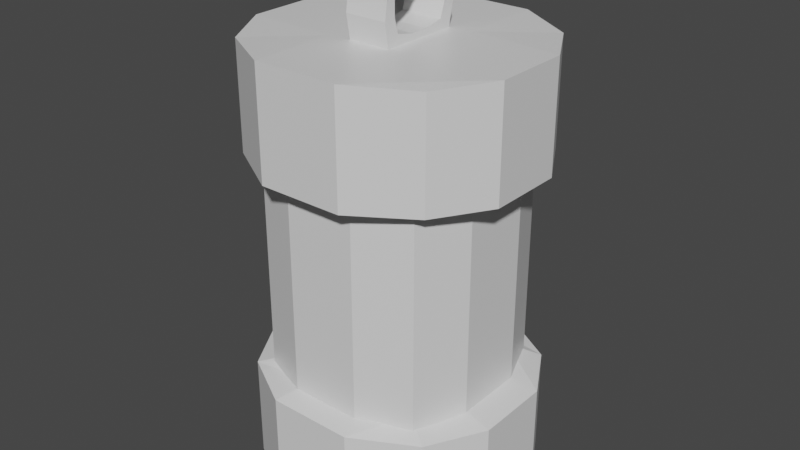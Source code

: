 # Source: Lantern.blend  (saved by Blender 2.80.75; exported with 4.5.12 LTS)
import bpy
from mathutils import Matrix  # noqa: F401  (used for matrix-valued properties, if any)

bpy.ops.wm.read_factory_settings(use_empty=True)
scene = bpy.context.scene
scene.name = 'Scene'

# ---- collections
col_collection = bpy.data.collections.new('Collection'); scene.collection.children.link(col_collection)

# ---- materials (node trees are filled in below, after node groups)
mat_material = bpy.data.materials.new('Material')
mat_material.alpha_threshold = 0.0
mat_material.use_transparent_shadow = False
mat_material.line_color = (0.0, 0.0, 0.0, 1.0)

# ---- material node trees
mat_material.use_nodes = True; mat_material.node_tree.nodes.clear()
_N = mat_material.node_tree.nodes; _L = mat_material.node_tree.links
n0 = _N.new('ShaderNodeOutputMaterial'); n0.name = 'Material Output'; n0.location = (300, 300)
n1 = _N.new('ShaderNodeBsdfPrincipled'); n1.name = 'Principled BSDF'; n1.location = (10, 300)
n1.distribution = 'GGX'
n1.subsurface_method = 'BURLEY'
n1.inputs[2].default_value = 0.4
n1.inputs[3].default_value = 1.45
n1.inputs[27].default_value = (0.0, 0.0, 0.0, 1.0)
n1.inputs[28].default_value = 1.0
_L.new(n1.outputs[0], n0.inputs[0])
n0.is_active_output = True

# ---- world
world_world = bpy.data.worlds.new('World'); scene.world = world_world
world_world.use_nodes = True; world_world.node_tree.nodes.clear()
_N = world_world.node_tree.nodes; _L = world_world.node_tree.links
n0 = _N.new('ShaderNodeOutputWorld'); n0.name = 'World Output'; n0.location = (300, 300)
n1 = _N.new('ShaderNodeBackground'); n1.name = 'Background'; n1.location = (10, 300)
n1.inputs[0].default_value = (0.05088, 0.05088, 0.05088, 1.0)
_L.new(n1.outputs[0], n0.inputs[0])
n0.is_active_output = True
world_world.color = (0.05088, 0.05088, 0.05088)
world_world.use_sun_shadow = False
world_world.sun_shadow_jitter_overblur = 0.0

# ---- meshes
me_cube = bpy.data.meshes.new('Cube')
me_cube.from_pydata([(0.8019, 0.729, 1.687), (0.8019, 0.729, -1.687), (0.8019, -0.729, 1.687), (0.8019, -0.729, -1.687), (-0.8019, 0.729, 1.687), (-0.8019, 0.729, -1.687), (-0.8019, -0.729, 1.687), (-0.8019, -0.729, -1.687), (-0.8019, -0.729, 0.8626), (0.8019, 0.729, 0.8626), (0.8019, -0.729, 0.8626), (-0.8019, 0.729, 0.8626), (0.8019, 0.729, -0.8626), (0.8019, -0.729, -0.8626), (-0.8019, 0.729, -0.8626), (-0.8019, -0.729, -0.8626), (0.5822, 0.5832, 0.7798), (-0.5842, -0.5832, -0.7798), (0.5822, -0.5832, 0.7798), (-0.5842, 0.5832, 0.7798), (-0.5842, -0.5832, 0.7798), (0.5822, 0.5832, -0.7798), (0.5822, -0.5832, -0.7798), (-0.5842, 0.5832, -0.7798), (0.3333, 1.0, -1.7), (-0.3333, 1.0, -1.7), (0.3333, -1.0, 1.7), (-0.3333, -1.0, 1.7), (-0.3333, -1.0, -1.7), (0.3333, -1.0, -1.7), (-0.3333, 1.0, 1.7), (0.3333, 1.0, 1.7), (-0.3333, 1.0, 0.85), (0.3333, 1.0, 0.85), (0.3333, -1.0, 0.85), (-0.3333, -1.0, 0.85), (0.3333, -1.0, -0.85), (-0.3333, -1.0, -0.85), (-0.3333, 1.0, -0.85), (0.3333, 1.0, -0.85), (-0.241, 0.72, 0.7956), (0.239, 0.72, 0.7956), (0.239, -0.72, 0.7956), (-0.241, -0.72, 0.7956), (0.239, -0.72, -0.7956), (-0.241, -0.72, -0.7956), (-0.241, 0.72, -0.7956), (0.239, 0.72, -0.7956), (0.1633, -0.313, 1.7), (-0.1633, -0.313, 1.7), (-0.1633, 0.3142, 1.7), (0.1633, 0.3142, 1.7), (0.1633, -0.313, 2.101), (-0.1633, -0.313, 2.101), (-0.1633, 0.3142, 2.101), (0.1633, 0.3142, 2.101), (-0.1633, 0.2201, 1.779), (-0.1633, -0.219, 1.779), (-0.1633, 0.2461, 2.031), (-0.1633, -0.2497, 2.031), (0.1633, 0.2201, 1.779), (0.1633, -0.219, 1.779), (0.1633, 0.2461, 2.031), (0.1633, -0.2497, 2.031), (0.1633, 0.1051, 2.258), (0.1633, -0.104, 2.258), (-0.1633, 0.1051, 2.258), (-0.1633, -0.104, 2.258), (-0.1633, 0.07373, 2.169), (-0.1633, -0.07262, 2.169), (0.1633, 0.07373, 2.169), (0.1633, -0.07262, 2.169), (0.1633, -0.344, 1.884), (-0.1633, -0.344, 1.884), (-0.1633, -0.2499, 1.892), (0.1633, -0.2499, 1.892), (-0.1633, 0.352, 1.884), (0.1633, 0.352, 1.884), (-0.1633, 0.2579, 1.892), (0.1633, 0.2579, 1.892), (-1.052, 0.3, -1.696), (-1.052, -0.3, -1.696), (1.047, 0.3, 1.696), (1.047, -0.3, 1.696), (-1.052, -0.3, 1.696), (-1.052, 0.3, 1.696), (1.047, -0.3, -1.696), (1.047, 0.3, -1.696), (1.047, 0.3, 0.8542), (1.047, -0.3, 0.8542), (-1.052, -0.3, 0.8542), (-1.052, 0.3, 0.8542), (-1.052, -0.3, -0.8542), (-1.052, 0.3, -0.8542), (1.047, 0.3, -0.8542), (1.047, -0.3, -0.8542), (0.719, 0.24, 0.7956), (0.719, -0.24, 0.7956), (-0.7765, -0.24, 0.7956), (-0.7765, 0.24, 0.7956), (-0.7765, -0.24, -0.7956), (-0.7765, 0.24, -0.7956), (0.719, 0.24, -0.7956), (0.719, -0.24, -0.7956), (-0.3333, 0.3333, -1.7), (-0.3333, -0.3333, -1.7), (0.3333, 0.3333, -1.7), (0.3333, -0.3333, -1.7), (0.3333, 0.3333, 1.7), (0.3333, -0.3333, 1.7), (-0.3333, 0.3333, 1.7), (-0.3333, -0.3333, 1.7), (0.1633, 0.1051, 1.7), (0.1633, -0.104, 1.7), (-0.1633, 0.1051, 1.7), (-0.1633, -0.104, 1.7), (-0.1633, 0.07373, 1.749), (-0.1633, -0.07262, 1.749), (0.1633, 0.07373, 1.749), (0.1633, -0.07262, 1.749), (-0.1257, -0.36, -0.793), (-0.2973, -0.2916, -0.785), (-0.3934, 0.12, -0.793), (-0.2973, 0.2916, -0.785), (0.3543, -0.12, -0.793), (0.2859, -0.2916, -0.785), (0.1143, 0.36, -0.793), (0.2859, 0.2916, -0.785), (0.1143, -0.36, -0.793), (-0.1257, 0.36, -0.793), (-0.3934, -0.12, -0.793), (0.3543, 0.12, -0.793)], [], [(111, 84, 6, 27), (35, 27, 6, 8), (91, 85, 4, 11), (107, 86, 3, 29), (89, 83, 2, 10), (33, 31, 0, 9), (36, 13, 22, 44), (94, 12, 21, 102), (89, 10, 18, 97), (35, 8, 20, 43), (92, 15, 17, 100), (33, 9, 16, 41), (38, 14, 23, 46), (91, 11, 19, 99), (28, 37, 15, 7), (80, 93, 14, 5), (86, 95, 13, 3), (24, 39, 12, 1), (5, 14, 38, 25), (25, 38, 39, 24), (3, 13, 36, 29), (29, 36, 37, 28), (12, 39, 47, 21), (39, 38, 46, 47), (11, 32, 40, 19), (32, 33, 41, 40), (10, 34, 42, 18), (34, 35, 43, 42), (15, 37, 45, 17), (37, 36, 44, 45), (11, 4, 30, 32), (32, 30, 31, 33), (81, 105, 28, 7), (105, 107, 29, 28), (10, 2, 26, 34), (34, 26, 27, 35), (83, 109, 26, 2), (111, 27, 49, 115), (77, 76, 54, 55), (31, 30, 50, 51), (27, 26, 48, 49), (108, 31, 51, 112), (65, 67, 53, 52), (65, 52, 63, 71), (73, 72, 52, 53), (76, 50, 56, 78), (73, 53, 59, 74), (66, 54, 58, 68), (115, 49, 57, 117), (116, 118, 60, 56), (112, 51, 60, 118), (77, 55, 62, 79), (72, 48, 61, 75), (78, 79, 62, 58), (74, 59, 63, 75), (68, 58, 62, 70), (59, 69, 71, 63), (69, 68, 70, 71), (53, 67, 69, 59), (67, 66, 68, 69), (55, 64, 70, 62), (64, 65, 71, 70), (55, 54, 66, 64), (64, 66, 67, 65), (57, 74, 75, 61), (52, 72, 75, 63), (49, 73, 74, 57), (49, 48, 72, 73), (56, 60, 79, 78), (51, 77, 79, 60), (54, 76, 78, 58), (51, 50, 76, 77), (48, 113, 119, 61), (113, 112, 118, 119), (57, 61, 119, 117), (117, 119, 118, 116), (50, 114, 116, 56), (114, 115, 117, 116), (26, 109, 113, 48), (109, 108, 112, 113), (30, 110, 114, 50), (110, 111, 115, 114), (0, 31, 108, 82), (82, 108, 109, 83), (25, 24, 106, 104), (104, 106, 107, 105), (5, 25, 104, 80), (80, 104, 105, 81), (41, 16, 96, 97, 18, 42, 43, 20, 98, 99, 19, 40), (1, 12, 94, 87), (87, 94, 95, 86), (7, 15, 92, 81), (81, 92, 93, 80), (8, 90, 98, 20), (90, 91, 99, 98), (14, 93, 101, 23), (93, 92, 100, 101), (9, 88, 96, 16), (88, 89, 97, 96), (13, 95, 103, 22), (95, 94, 102, 103), (9, 0, 82, 88), (88, 82, 83, 89), (24, 1, 87, 106), (106, 87, 86, 107), (8, 6, 84, 90), (90, 84, 85, 91), (30, 4, 85, 110), (110, 85, 84, 111), (101, 100, 130, 122), (23, 101, 122, 123), (45, 44, 128, 120), (102, 21, 127, 131), (22, 103, 124, 125), (46, 23, 123, 129), (103, 102, 131, 124), (21, 47, 126, 127), (47, 46, 129, 126), (17, 45, 120, 121), (100, 17, 121, 130), (44, 22, 125, 128)])
_uv = me_cube.uv_layers.new(name='UVMap')
_uv.uv.foreach_set('vector', [0.5417, 0.1667, 0.625, 0.1667, 0.625, 0.25, 0.5417, 0.25, 0.5625, 0.4167, 0.625, 0.4167, 0.625, 0.5, 0.5625, 0.5, 0.5625, 0.6667, 0.625, 0.6667, 0.625, 0.75, 0.5625, 0.75, 0.5417, 0.9167, 0.625, 0.9167, 0.625, 1.0, 0.5417, 1.0, 0.3125, 0.6667, 0.375, 0.6667, 0.375, 0.75, 0.3125, 0.75, 0.8125, 0.6667, 0.875, 0.6667, 0.875, 0.75, 0.8125, 0.75, 0.4375, 0.3333, 0.4375, 0.25, 0.4375, 0.25, 0.4375, 0.3333, 0.1875, 0.5833, 0.1875, 0.5, 0.1875, 0.5, 0.1875, 0.5833, 0.3125, 0.6667, 0.3125, 0.75, 0.3125, 0.75, 0.3125, 0.6667, 0.5625, 0.4167, 0.5625, 0.5, 0.5625, 0.5, 0.5625, 0.4167, 0.4375, 0.5833, 0.4375, 0.5, 0.4375, 0.5, 0.4375, 0.5833, 0.8125, 0.6667, 0.8125, 0.75, 0.8125, 0.75, 0.8125, 0.6667, 0.6875, 0.5833, 0.6875, 0.5, 0.6875, 0.5, 0.6875, 0.5833, 0.5625, 0.6667, 0.5625, 0.75, 0.5625, 0.75, 0.5625, 0.6667, 0.375, 0.4167, 0.4375, 0.4167, 0.4375, 0.5, 0.375, 0.5, 0.375, 0.6667, 0.4375, 0.6667, 0.4375, 0.75, 0.375, 0.75, 0.125, 0.6667, 0.1875, 0.6667, 0.1875, 0.75, 0.125, 0.75, 0.625, 0.6667, 0.6875, 0.6667, 0.6875, 0.75, 0.625, 0.75, 0.625, 0.5, 0.6875, 0.5, 0.6875, 0.5833, 0.625, 0.5833, 0.625, 0.5833, 0.6875, 0.5833, 0.6875, 0.6667, 0.625, 0.6667, 0.375, 0.25, 0.4375, 0.25, 0.4375, 0.3333, 0.375, 0.3333, 0.375, 0.3333, 0.4375, 0.3333, 0.4375, 0.4167, 0.375, 0.4167, 0.6875, 0.75, 0.6875, 0.6667, 0.6875, 0.6667, 0.6875, 0.75, 0.6875, 0.6667, 0.6875, 0.5833, 0.6875, 0.5833, 0.6875, 0.6667, 0.8125, 0.5, 0.8125, 0.5833, 0.8125, 0.5833, 0.8125, 0.5, 0.8125, 0.5833, 0.8125, 0.6667, 0.8125, 0.6667, 0.8125, 0.5833, 0.5625, 0.25, 0.5625, 0.3333, 0.5625, 0.3333, 0.5625, 0.25, 0.5625, 0.3333, 0.5625, 0.4167, 0.5625, 0.4167, 0.5625, 0.3333, 0.4375, 0.5, 0.4375, 0.4167, 0.4375, 0.4167, 0.4375, 0.5, 0.4375, 0.4167, 0.4375, 0.3333, 0.4375, 0.3333, 0.4375, 0.4167, 0.8125, 0.5, 0.875, 0.5, 0.875, 0.5833, 0.8125, 0.5833, 0.8125, 0.5833, 0.875, 0.5833, 0.875, 0.6667, 0.8125, 0.6667, 0.375, 0.9167, 0.4583, 0.9167, 0.4583, 1.0, 0.375, 1.0, 0.4583, 0.9167, 0.5417, 0.9167, 0.5417, 1.0, 0.4583, 1.0, 0.5625, 0.25, 0.625, 0.25, 0.625, 0.3333, 0.5625, 0.3333, 0.5625, 0.3333, 0.625, 0.3333, 0.625, 0.4167, 0.5625, 0.4167, 0.375, 0.1667, 0.4583, 0.1667, 0.4583, 0.25, 0.375, 0.25, 0.5417, 0.1667, 0.5417, 0.25, 0.5417, 0.25, 0.5417, 0.1667, 0.875, 0.6667, 0.875, 0.5833, 0.875, 0.5833, 0.875, 0.6667, 0.875, 0.6667, 0.875, 0.5833, 0.875, 0.5833, 0.875, 0.6667, 0.625, 0.4167, 0.625, 0.3333, 0.625, 0.3333, 0.625, 0.4167, 0.4583, 0.08333, 0.4583, 0.0, 0.4583, 0.0, 0.4583, 0.08333, 0.4583, 0.1667, 0.5417, 0.1667, 0.5417, 0.25, 0.4583, 0.25, 0.4583, 0.1667, 0.4583, 0.25, 0.4583, 0.25, 0.4583, 0.1667, 0.625, 0.4167, 0.625, 0.3333, 0.625, 0.3333, 0.625, 0.4167, 0.875, 0.5833, 0.875, 0.5833, 0.875, 0.5833, 0.875, 0.5833, 0.625, 0.4167, 0.625, 0.4167, 0.625, 0.4167, 0.625, 0.4167, 0.5417, 0.08333, 0.5417, 0.0, 0.5417, 0.0, 0.5417, 0.08333, 0.5417, 0.1667, 0.5417, 0.25, 0.5417, 0.25, 0.5417, 0.1667, 0.5417, 0.08333, 0.4583, 0.08333, 0.4583, 0.0, 0.5417, 0.0, 0.4583, 0.08333, 0.4583, 0.0, 0.4583, 0.0, 0.4583, 0.08333, 0.875, 0.6667, 0.875, 0.6667, 0.875, 0.6667, 0.875, 0.6667, 0.625, 0.3333, 0.625, 0.3333, 0.625, 0.3333, 0.625, 0.3333, 0.7083, 0.2917, 0.6667, 0.3333, 0.875, 0.6667, 0.875, 0.5833, 0.5833, 0.3333, 0.625, 0.4167, 0.625, 0.3333, 0.5417, 0.2917, 0.7917, 0.5278, 0.875, 0.5833, 0.4583, 0.0, 0.5139, 0.1111, 0.625, 0.4167, 0.7083, 0.4722, 0.5694, 0.2222, 0.625, 0.3333, 0.7083, 0.4722, 0.7917, 0.5278, 0.5139, 0.1111, 0.5694, 0.2222, 0.5417, 0.25, 0.5417, 0.1667, 0.5417, 0.1667, 0.5417, 0.25, 0.5417, 0.1667, 0.5417, 0.08333, 0.5417, 0.08333, 0.5417, 0.1667, 0.4583, 0.0, 0.4583, 0.08333, 0.4583, 0.08333, 0.4583, 0.0, 0.4583, 0.08333, 0.4583, 0.1667, 0.4583, 0.1667, 0.4583, 0.08333, 0.4583, 0.0, 0.5417, 0.0, 0.5417, 0.08333, 0.4583, 0.08333, 0.4583, 0.08333, 0.5417, 0.08333, 0.5417, 0.1667, 0.4583, 0.1667, 0.5417, 0.25, 0.5833, 0.3333, 0.5417, 0.2917, 0.4583, 0.25, 0.625, 0.3333, 0.625, 0.3333, 0.625, 0.3333, 0.625, 0.3333, 0.625, 0.4167, 0.625, 0.4167, 0.625, 0.4167, 0.625, 0.4167, 0.625, 0.4167, 0.625, 0.3333, 0.625, 0.3333, 0.625, 0.4167, 0.5417, 0.0, 0.4583, 0.0, 0.6667, 0.3333, 0.7083, 0.2917, 0.875, 0.6667, 0.875, 0.6667, 0.875, 0.6667, 0.875, 0.6667, 0.875, 0.5833, 0.875, 0.5833, 0.875, 0.5833, 0.875, 0.5833, 0.875, 0.6667, 0.875, 0.5833, 0.875, 0.5833, 0.875, 0.6667, 0.4583, 0.25, 0.4583, 0.1667, 0.4583, 0.1667, 0.4583, 0.25, 0.4583, 0.1667, 0.4583, 0.08333, 0.4583, 0.08333, 0.4583, 0.1667, 0.5417, 0.25, 0.4583, 0.25, 0.4583, 0.1667, 0.5417, 0.1667, 0.5417, 0.1667, 0.4583, 0.1667, 0.4583, 0.08333, 0.5417, 0.08333, 0.5417, 0.0, 0.5417, 0.08333, 0.5417, 0.08333, 0.5417, 0.0, 0.5417, 0.08333, 0.5417, 0.1667, 0.5417, 0.1667, 0.5417, 0.08333, 0.4583, 0.25, 0.4583, 0.1667, 0.4583, 0.1667, 0.4583, 0.25, 0.4583, 0.1667, 0.4583, 0.08333, 0.4583, 0.08333, 0.4583, 0.1667, 0.5417, 0.0, 0.5417, 0.08333, 0.5417, 0.08333, 0.5417, 0.0, 0.5417, 0.08333, 0.5417, 0.1667, 0.5417, 0.1667, 0.5417, 0.08333, 0.375, 0.0, 0.4583, 0.0, 0.4583, 0.08333, 0.375, 0.08333, 0.375, 0.08333, 0.4583, 0.08333, 0.4583, 0.1667, 0.375, 0.1667, 0.4583, 0.75, 0.5417, 0.75, 0.5417, 0.8333, 0.4583, 0.8333, 0.4583, 0.8333, 0.5417, 0.8333, 0.5417, 0.9167, 0.4583, 0.9167, 0.375, 0.75, 0.4583, 0.75, 0.4583, 0.8333, 0.375, 0.8333, 0.375, 0.8333, 0.4583, 0.8333, 0.4583, 0.9167, 0.375, 0.9167, 0.8125, 0.6667, 0.3125, 0.5, 0.3125, 0.5833, 0.3125, 0.6667, 0.5625, 0.25, 0.5625, 0.3333, 0.5625, 0.4167, 0.5625, 0.5, 0.5625, 0.5833, 0.5625, 0.6667, 0.8125, 0.5, 0.8125, 0.5833, 0.125, 0.5, 0.1875, 0.5, 0.1875, 0.5833, 0.125, 0.5833, 0.125, 0.5833, 0.1875, 0.5833, 0.1875, 0.6667, 0.125, 0.6667, 0.375, 0.5, 0.4375, 0.5, 0.4375, 0.5833, 0.375, 0.5833, 0.375, 0.5833, 0.4375, 0.5833, 0.4375, 0.6667, 0.375, 0.6667, 0.5625, 0.5, 0.5625, 0.5833, 0.5625, 0.5833, 0.5625, 0.5, 0.5625, 0.5833, 0.5625, 0.6667, 0.5625, 0.6667, 0.5625, 0.5833, 0.4375, 0.75, 0.4375, 0.6667, 0.4375, 0.6667, 0.4375, 0.75, 0.4375, 0.6667, 0.4375, 0.5833, 0.4375, 0.5833, 0.4375, 0.6667, 0.3125, 0.5, 0.3125, 0.5833, 0.3125, 0.5833, 0.3125, 0.5, 0.3125, 0.5833, 0.3125, 0.6667, 0.3125, 0.6667, 0.3125, 0.5833, 0.1875, 0.75, 0.1875, 0.6667, 0.1875, 0.6667, 0.1875, 0.75, 0.1875, 0.6667, 0.1875, 0.5833, 0.1875, 0.5833, 0.1875, 0.6667, 0.3125, 0.5, 0.375, 0.5, 0.375, 0.5833, 0.3125, 0.5833, 0.3125, 0.5833, 0.375, 0.5833, 0.375, 0.6667, 0.3125, 0.6667, 0.5417, 0.75, 0.625, 0.75, 0.625, 0.8333, 0.5417, 0.8333, 0.5417, 0.8333, 0.625, 0.8333, 0.625, 0.9167, 0.5417, 0.9167, 0.5625, 0.5, 0.625, 0.5, 0.625, 0.5833, 0.5625, 0.5833, 0.5625, 0.5833, 0.625, 0.5833, 0.625, 0.6667, 0.5625, 0.6667, 0.5417, 0.0, 0.625, 0.0, 0.625, 0.08333, 0.5417, 0.08333, 0.5417, 0.08333, 0.625, 0.08333, 0.625, 0.1667, 0.5417, 0.1667, 0.4375, 0.6667, 0.4375, 0.5833, 0.4375, 0.5833, 0.4375, 0.6667, 0.4375, 0.75, 0.4375, 0.6667, 0.4375, 0.6667, 0.4375, 0.75, 0.4375, 0.4167, 0.4375, 0.3333, 0.4375, 0.3333, 0.4375, 0.4167, 0.1875, 0.5833, 0.1875, 0.5, 0.1875, 0.5, 0.1875, 0.5833, 0.1875, 0.75, 0.1875, 0.6667, 0.1875, 0.6667, 0.1875, 0.75, 0.6875, 0.5833, 0.6875, 0.5, 0.6875, 0.5, 0.6875, 0.5833, 0.1875, 0.6667, 0.1875, 0.5833, 0.1875, 0.5833, 0.1875, 0.6667, 0.6875, 0.75, 0.6875, 0.6667, 0.6875, 0.6667, 0.6875, 0.75, 0.6875, 0.6667, 0.6875, 0.5833, 0.6875, 0.5833, 0.6875, 0.6667, 0.4375, 0.5, 0.4375, 0.4167, 0.4375, 0.4167, 0.4375, 0.5, 0.4375, 0.5833, 0.4375, 0.5, 0.4375, 0.5, 0.4375, 0.5833, 0.4375, 0.3333, 0.4375, 0.25, 0.4375, 0.25, 0.4375, 0.3333])
me_cube.materials.append(mat_material)
me_cube.use_remesh_preserve_volume = False
me_cube.use_remesh_preserve_attributes = False
me_cube.use_mirror_vertex_groups = False
me_cube.update()
me_cube_001 = bpy.data.meshes.new('Cube.001')
me_cube_001.from_pydata([(0.674, 0.6736, 0.8105), (0.674, 0.6736, -6.537e-10), (-0.6732, -0.6736, -0.8105), (-0.6732, -0.6736, -6.537e-10), (0.674, -0.6736, 0.8105), (0.674, -0.6736, -6.537e-10), (-0.6732, 0.6736, 0.8105), (-0.6732, 0.6736, -6.537e-10), (-0.6732, -0.6736, 0.8105), (0.674, 0.6736, -0.8105), (0.674, -0.6736, -0.8105), (-0.6732, 0.6736, -0.8105), (-0.2768, 0.8316, 1.964e-09), (0.2776, 0.8316, 1.964e-09), (0.2776, -0.8316, 1.964e-09), (-0.2768, -0.8316, 1.964e-09), (-0.2768, 0.8316, 0.8269), (0.2776, 0.8316, 0.8269), (0.2776, -0.8316, 0.8269), (-0.2768, -0.8316, 0.8269), (0.2776, -0.8316, -0.8269), (-0.2768, -0.8316, -0.8269), (-0.2768, 0.8316, -0.8269), (0.2776, 0.8316, -0.8269), (0.832, 0.2772, 1.964e-09), (0.832, -0.2772, 1.964e-09), (-0.8953, -0.2772, 1.964e-09), (-0.8953, 0.2772, 1.964e-09), (0.832, 0.2772, 0.8269), (0.832, -0.2772, 0.8269), (-0.8953, -0.2772, 0.8269), (-0.8953, 0.2772, 0.8269), (-0.8953, -0.2772, -0.8269), (-0.8953, 0.2772, -0.8269), (0.832, 0.2772, -0.8269), (0.832, -0.2772, -0.8269)], [], [(23, 13, 1, 9), (35, 25, 5, 10), (33, 27, 7, 11), (21, 15, 3, 2), (13, 17, 0, 1), (25, 29, 4, 5), (27, 31, 6, 7), (15, 19, 8, 3), (5, 4, 18, 14), (14, 18, 19, 15), (7, 6, 16, 12), (12, 16, 17, 13), (10, 5, 14, 20), (20, 14, 15, 21), (11, 7, 12, 22), (22, 12, 13, 23), (3, 8, 30, 26), (26, 30, 31, 27), (1, 0, 28, 24), (24, 28, 29, 25), (2, 3, 26, 32), (32, 26, 27, 33), (9, 1, 24, 34), (34, 24, 25, 35)])
_uv = me_cube_001.uv_layers.new(name='UVMap')
_uv.uv.foreach_set('vector', [0.6875, 0.6667, 0.75, 0.6667, 0.75, 0.75, 0.6875, 0.75, 0.1875, 0.6667, 0.25, 0.6667, 0.25, 0.75, 0.1875, 0.75, 0.4375, 0.6667, 0.5, 0.6667, 0.5, 0.75, 0.4375, 0.75, 0.4375, 0.4167, 0.5, 0.4167, 0.5, 0.5, 0.4375, 0.5, 0.75, 0.6667, 0.8125, 0.6667, 0.8125, 0.75, 0.75, 0.75, 0.25, 0.6667, 0.3125, 0.6667, 0.3125, 0.75, 0.25, 0.75, 0.5, 0.6667, 0.5625, 0.6667, 0.5625, 0.75, 0.5, 0.75, 0.5, 0.4167, 0.5625, 0.4167, 0.5625, 0.5, 0.5, 0.5, 0.5, 0.25, 0.5625, 0.25, 0.5625, 0.3333, 0.5, 0.3333, 0.5, 0.3333, 0.5625, 0.3333, 0.5625, 0.4167, 0.5, 0.4167, 0.75, 0.5, 0.8125, 0.5, 0.8125, 0.5833, 0.75, 0.5833, 0.75, 0.5833, 0.8125, 0.5833, 0.8125, 0.6667, 0.75, 0.6667, 0.4375, 0.25, 0.5, 0.25, 0.5, 0.3333, 0.4375, 0.3333, 0.4375, 0.3333, 0.5, 0.3333, 0.5, 0.4167, 0.4375, 0.4167, 0.6875, 0.5, 0.75, 0.5, 0.75, 0.5833, 0.6875, 0.5833, 0.6875, 0.5833, 0.75, 0.5833, 0.75, 0.6667, 0.6875, 0.6667, 0.5, 0.5, 0.5625, 0.5, 0.5625, 0.5833, 0.5, 0.5833, 0.5, 0.5833, 0.5625, 0.5833, 0.5625, 0.6667, 0.5, 0.6667, 0.25, 0.5, 0.3125, 0.5, 0.3125, 0.5833, 0.25, 0.5833, 0.25, 0.5833, 0.3125, 0.5833, 0.3125, 0.6667, 0.25, 0.6667, 0.4375, 0.5, 0.5, 0.5, 0.5, 0.5833, 0.4375, 0.5833, 0.4375, 0.5833, 0.5, 0.5833, 0.5, 0.6667, 0.4375, 0.6667, 0.1875, 0.5, 0.25, 0.5, 0.25, 0.5833, 0.1875, 0.5833, 0.1875, 0.5833, 0.25, 0.5833, 0.25, 0.6667, 0.1875, 0.6667])
me_cube_001.materials.append(mat_material)
me_cube_001.use_remesh_preserve_volume = False
me_cube_001.use_remesh_preserve_attributes = False
me_cube_001.use_mirror_vertex_groups = False
me_cube_001.update()
me_cube_002 = bpy.data.meshes.new('Cube.002')
me_cube_002.from_pydata([(-0.1257, -0.36, -0.793), (-0.2973, -0.2916, -0.785), (-0.3934, 0.12, -0.793), (-0.2973, 0.2916, -0.785), (0.3543, -0.12, -0.793), (0.2859, -0.2916, -0.785), (0.1143, 0.36, -0.793), (0.2859, 0.2916, -0.785), (0.1143, -0.36, -0.793), (-0.1257, 0.36, -0.793), (-0.3934, -0.12, -0.793), (0.3543, 0.12, -0.793), (-0.1257, -0.36, -0.04296), (-0.2973, -0.2916, -0.03505), (-0.3934, 0.12, -0.04296), (-0.2973, 0.2916, -0.03505), (0.3543, -0.12, -0.04296), (0.2859, -0.2916, -0.03505), (0.1143, 0.36, -0.04296), (0.2859, 0.2916, -0.03505), (0.1143, -0.36, -0.04296), (-0.1257, 0.36, -0.04296), (-0.3934, -0.12, -0.04296), (0.3543, 0.12, -0.04296), (-0.03336, -0.072, -0.04085), (-0.06768, -0.05832, -0.03927), (-0.08691, 0.024, -0.04085), (-0.06768, 0.05832, -0.03927), (0.06264, -0.024, -0.04085), (0.04896, -0.05832, -0.03927), (0.01464, 0.072, -0.04085), (0.04896, 0.05832, -0.03927), (0.01464, -0.072, -0.04085), (-0.03336, 0.072, -0.04085), (-0.08691, -0.024, -0.04085), (0.06264, 0.024, -0.04085), (-0.02805, -0.05467, 0.2189), (-0.05448, -0.04408, 0.2183), (-0.06928, 0.01813, 0.2061), (-0.05448, 0.04437, 0.2027), (0.04587, -0.01827, 0.2125), (0.03534, -0.04408, 0.2183), (0.008911, 0.05453, 0.1997), (0.03534, 0.04437, 0.2027), (0.008911, -0.05467, 0.2189), (-0.02805, 0.05453, 0.1997), (-0.06928, -0.01827, 0.2125), (0.04587, 0.01813, 0.2061), (-0.02643, -0.0076, 0.291), (-0.05046, 0.002023, 0.2904), (-0.06392, 0.05858, 0.2793), (-0.05046, 0.08243, 0.2762), (0.04077, 0.02549, 0.2851), (0.03119, 0.002023, 0.2904), (0.007167, 0.09167, 0.2735), (0.03119, 0.08243, 0.2762), (0.007167, -0.0076, 0.291), (-0.02643, 0.09167, 0.2735), (-0.06392, 0.02549, 0.2851), (0.04077, 0.05858, 0.2793), (-0.3934, -0.12, -0.418), (-0.3934, 0.12, -0.418), (-0.2973, 0.2916, -0.41), (-0.1257, 0.36, -0.418), (0.1143, 0.36, -0.418), (0.2859, 0.2916, -0.41), (0.3543, 0.12, -0.418), (-0.1257, -0.36, -0.418), (-0.2973, -0.2916, -0.41), (0.2859, -0.2916, -0.41), (0.1143, -0.36, -0.418), (0.3543, -0.12, -0.418), (-0.3934, -0.12, -0.3438), (-0.2973, 0.2916, -0.2225), (0.1143, 0.36, -0.2305), (-0.1257, -0.36, -0.2898), (0.2859, -0.2916, -0.2654), (-0.3934, 0.12, -0.3438), (-0.1257, 0.36, -0.2305), (0.2859, 0.2916, -0.2575), (0.3543, 0.12, -0.2654), (-0.2973, -0.2916, -0.2225), (0.1143, -0.36, -0.2305), (0.3543, -0.12, -0.2305), (-0.1314, -0.378, -0.0451), (-0.3116, -0.3062, -0.03737), (-0.4126, 0.126, -0.0451), (-0.3116, 0.3062, -0.03737), (0.3726, -0.126, -0.0451), (0.3008, -0.3062, -0.03737), (0.1206, 0.378, -0.0451), (0.3008, 0.3062, -0.03737), (0.1206, -0.378, -0.0451), (-0.1314, 0.378, -0.0451), (-0.4126, -0.126, -0.0451), (0.3726, 0.126, -0.0451), (-0.4126, -0.126, -0.3415), (-0.3116, 0.3062, -0.2205), (0.1206, 0.378, -0.2282), (-0.1314, -0.378, -0.2875), (0.3008, -0.3062, -0.2633), (-0.4126, 0.126, -0.3415), (-0.1314, 0.378, -0.2282), (0.3008, 0.3062, -0.2554), (0.3726, 0.126, -0.2632), (-0.3116, -0.3062, -0.2205), (0.1206, -0.378, -0.2282), (0.3726, -0.126, -0.2282)], [], [(76, 83, 107, 100), (17, 16, 28, 29), (15, 21, 93, 87), (81, 75, 99, 105), (20, 12, 84, 92), (74, 78, 102, 98), (17, 20, 92, 89), (82, 76, 100, 106), (23, 16, 88, 95), (18, 19, 91, 90), (83, 80, 104, 107), (19, 23, 95, 91), (77, 72, 96, 101), (29, 28, 40, 41), (14, 22, 34, 26), (21, 15, 27, 33), (19, 18, 30, 31), (23, 19, 31, 35), (13, 12, 24, 25), (18, 21, 33, 30), (20, 17, 29, 32), (16, 23, 35, 28), (15, 14, 26, 27), (22, 13, 25, 34), (12, 20, 32, 24), (36, 44, 56, 48), (26, 34, 46, 38), (33, 27, 39, 45), (31, 30, 42, 43), (35, 31, 43, 47), (25, 24, 36, 37), (30, 33, 45, 42), (32, 29, 41, 44), (28, 35, 47, 40), (27, 26, 38, 39), (34, 25, 37, 46), (24, 32, 44, 36), (48, 56, 53, 52, 59, 55, 54, 57, 51, 50, 58, 49), (41, 40, 52, 53), (38, 46, 58, 50), (45, 39, 51, 57), (43, 42, 54, 55), (47, 43, 55, 59), (37, 36, 48, 49), (42, 45, 57, 54), (44, 41, 53, 56), (40, 47, 59, 52), (39, 38, 50, 51), (46, 37, 49, 58), (5, 4, 71, 69), (0, 8, 70, 67), (10, 1, 68, 60), (3, 2, 61, 62), (4, 11, 66, 71), (8, 5, 69, 70), (6, 9, 63, 64), (1, 0, 67, 68), (11, 7, 65, 66), (7, 6, 64, 65), (9, 3, 62, 63), (2, 10, 60, 61), (69, 71, 83, 76), (67, 70, 82, 75), (60, 68, 81, 72), (62, 61, 77, 73), (71, 66, 80, 83), (70, 69, 76, 82), (64, 63, 78, 74), (68, 67, 75, 81), (66, 65, 79, 80), (65, 64, 74, 79), (63, 62, 73, 78), (61, 60, 72, 77), (101, 96, 94, 86), (102, 97, 87, 93), (103, 98, 90, 91), (104, 103, 91, 95), (105, 99, 84, 85), (98, 102, 93, 90), (106, 100, 89, 92), (107, 104, 95, 88), (97, 101, 86, 87), (96, 105, 85, 94), (99, 106, 92, 84), (100, 107, 88, 89), (80, 79, 103, 104), (21, 18, 90, 93), (75, 82, 106, 99), (12, 13, 85, 84), (79, 74, 98, 103), (13, 22, 94, 85), (72, 81, 105, 96), (14, 15, 87, 86), (78, 73, 97, 102), (22, 14, 86, 94), (73, 77, 101, 97), (16, 17, 89, 88)])
_uv = me_cube_002.uv_layers.new(name='UVMap')
_uv.uv.foreach_set('vector', [0.1875, 0.75, 0.1875, 0.6667, 0.1875, 0.6667, 0.1875, 0.75, 0.1875, 0.75, 0.1875, 0.6667, 0.1875, 0.6667, 0.1875, 0.75, 0.6875, 0.5, 0.6875, 0.5833, 0.6875, 0.5833, 0.6875, 0.5, 0.4375, 0.5, 0.4375, 0.4167, 0.4375, 0.4167, 0.4375, 0.5, 0.4375, 0.3333, 0.4375, 0.4167, 0.4375, 0.4167, 0.4375, 0.3333, 0.6875, 0.6667, 0.6875, 0.5833, 0.6875, 0.5833, 0.6875, 0.6667, 0.4375, 0.25, 0.4375, 0.3333, 0.4375, 0.3333, 0.4375, 0.25, 0.4375, 0.3333, 0.4375, 0.25, 0.4375, 0.25, 0.4375, 0.3333, 0.1875, 0.5833, 0.1875, 0.6667, 0.1875, 0.6667, 0.1875, 0.5833, 0.6875, 0.6667, 0.6875, 0.75, 0.6875, 0.75, 0.6875, 0.6667, 0.1875, 0.6667, 0.1875, 0.5833, 0.1875, 0.5833, 0.1875, 0.6667, 0.1875, 0.5, 0.1875, 0.5833, 0.1875, 0.5833, 0.1875, 0.5, 0.4375, 0.6667, 0.4375, 0.5833, 0.4375, 0.5833, 0.4375, 0.6667, 0.1875, 0.75, 0.1875, 0.6667, 0.1875, 0.6667, 0.1875, 0.75, 0.4375, 0.6667, 0.4375, 0.5833, 0.4375, 0.5833, 0.4375, 0.6667, 0.6875, 0.5833, 0.6875, 0.5, 0.6875, 0.5, 0.6875, 0.5833, 0.6875, 0.75, 0.6875, 0.6667, 0.6875, 0.6667, 0.6875, 0.75, 0.1875, 0.5833, 0.1875, 0.5, 0.1875, 0.5, 0.1875, 0.5833, 0.4375, 0.5, 0.4375, 0.4167, 0.4375, 0.4167, 0.4375, 0.5, 0.6875, 0.6667, 0.6875, 0.5833, 0.6875, 0.5833, 0.6875, 0.6667, 0.4375, 0.3333, 0.4375, 0.25, 0.4375, 0.25, 0.4375, 0.3333, 0.1875, 0.6667, 0.1875, 0.5833, 0.1875, 0.5833, 0.1875, 0.6667, 0.4375, 0.75, 0.4375, 0.6667, 0.4375, 0.6667, 0.4375, 0.75, 0.4375, 0.5833, 0.4375, 0.5, 0.4375, 0.5, 0.4375, 0.5833, 0.4375, 0.4167, 0.4375, 0.3333, 0.4375, 0.3333, 0.4375, 0.4167, 0.4375, 0.4167, 0.4375, 0.3333, 0.4375, 0.3333, 0.4375, 0.4167, 0.4375, 0.6667, 0.4375, 0.5833, 0.4375, 0.5833, 0.4375, 0.6667, 0.6875, 0.5833, 0.6875, 0.5, 0.6875, 0.5, 0.6875, 0.5833, 0.6875, 0.75, 0.6875, 0.6667, 0.6875, 0.6667, 0.6875, 0.75, 0.1875, 0.5833, 0.1875, 0.5, 0.1875, 0.5, 0.1875, 0.5833, 0.4375, 0.5, 0.4375, 0.4167, 0.4375, 0.4167, 0.4375, 0.5, 0.6875, 0.6667, 0.6875, 0.5833, 0.6875, 0.5833, 0.6875, 0.6667, 0.4375, 0.3333, 0.4375, 0.25, 0.4375, 0.25, 0.4375, 0.3333, 0.1875, 0.6667, 0.1875, 0.5833, 0.1875, 0.5833, 0.1875, 0.6667, 0.4375, 0.75, 0.4375, 0.6667, 0.4375, 0.6667, 0.4375, 0.75, 0.4375, 0.5833, 0.4375, 0.5, 0.4375, 0.5, 0.4375, 0.5833, 0.4375, 0.4167, 0.4375, 0.3333, 0.4375, 0.3333, 0.4375, 0.4167, 0.4375, 0.4167, 0.4375, 0.3333, 0.4375, 0.25, 0.1875, 0.6667, 0.1875, 0.5833, 0.1875, 0.5, 0.6875, 0.6667, 0.6875, 0.5833, 0.6875, 0.5, 0.4375, 0.6667, 0.4375, 0.5833, 0.4375, 0.5, 0.1875, 0.75, 0.1875, 0.6667, 0.1875, 0.6667, 0.1875, 0.75, 0.4375, 0.6667, 0.4375, 0.5833, 0.4375, 0.5833, 0.4375, 0.6667, 0.6875, 0.5833, 0.6875, 0.5, 0.6875, 0.5, 0.6875, 0.5833, 0.6875, 0.75, 0.6875, 0.6667, 0.6875, 0.6667, 0.6875, 0.75, 0.1875, 0.5833, 0.1875, 0.5, 0.1875, 0.5, 0.1875, 0.5833, 0.4375, 0.5, 0.4375, 0.4167, 0.4375, 0.4167, 0.4375, 0.5, 0.6875, 0.6667, 0.6875, 0.5833, 0.6875, 0.5833, 0.6875, 0.6667, 0.4375, 0.3333, 0.4375, 0.25, 0.4375, 0.25, 0.4375, 0.3333, 0.1875, 0.6667, 0.1875, 0.5833, 0.1875, 0.5833, 0.1875, 0.6667, 0.4375, 0.75, 0.4375, 0.6667, 0.4375, 0.6667, 0.4375, 0.75, 0.4375, 0.5833, 0.4375, 0.5, 0.4375, 0.5, 0.4375, 0.5833, 0.1875, 0.75, 0.1875, 0.6667, 0.1875, 0.6667, 0.1875, 0.75, 0.4375, 0.4167, 0.4375, 0.3333, 0.4375, 0.3333, 0.4375, 0.4167, 0.4375, 0.5833, 0.4375, 0.5, 0.4375, 0.5, 0.4375, 0.5833, 0.4375, 0.75, 0.4375, 0.6667, 0.4375, 0.6667, 0.4375, 0.75, 0.1875, 0.6667, 0.1875, 0.5833, 0.1875, 0.5833, 0.1875, 0.6667, 0.4375, 0.3333, 0.4375, 0.25, 0.4375, 0.25, 0.4375, 0.3333, 0.6875, 0.6667, 0.6875, 0.5833, 0.6875, 0.5833, 0.6875, 0.6667, 0.4375, 0.5, 0.4375, 0.4167, 0.4375, 0.4167, 0.4375, 0.5, 0.1875, 0.5833, 0.1875, 0.5, 0.1875, 0.5, 0.1875, 0.5833, 0.6875, 0.75, 0.6875, 0.6667, 0.6875, 0.6667, 0.6875, 0.75, 0.6875, 0.5833, 0.6875, 0.5, 0.6875, 0.5, 0.6875, 0.5833, 0.4375, 0.6667, 0.4375, 0.5833, 0.4375, 0.5833, 0.4375, 0.6667, 0.1875, 0.75, 0.1875, 0.6667, 0.1875, 0.6667, 0.1875, 0.75, 0.4375, 0.4167, 0.4375, 0.3333, 0.4375, 0.3333, 0.4375, 0.4167, 0.4375, 0.5833, 0.4375, 0.5, 0.4375, 0.5, 0.4375, 0.5833, 0.4375, 0.75, 0.4375, 0.6667, 0.4375, 0.6667, 0.4375, 0.75, 0.1875, 0.6667, 0.1875, 0.5833, 0.1875, 0.5833, 0.1875, 0.6667, 0.4375, 0.3333, 0.4375, 0.25, 0.4375, 0.25, 0.4375, 0.3333, 0.6875, 0.6667, 0.6875, 0.5833, 0.6875, 0.5833, 0.6875, 0.6667, 0.4375, 0.5, 0.4375, 0.4167, 0.4375, 0.4167, 0.4375, 0.5, 0.1875, 0.5833, 0.1875, 0.5, 0.1875, 0.5, 0.1875, 0.5833, 0.6875, 0.75, 0.6875, 0.6667, 0.6875, 0.6667, 0.6875, 0.75, 0.6875, 0.5833, 0.6875, 0.5, 0.6875, 0.5, 0.6875, 0.5833, 0.4375, 0.6667, 0.4375, 0.5833, 0.4375, 0.5833, 0.4375, 0.6667, 0.4375, 0.6667, 0.4375, 0.5833, 0.4375, 0.5833, 0.4375, 0.6667, 0.6875, 0.5833, 0.6875, 0.5, 0.6875, 0.5, 0.6875, 0.5833, 0.6875, 0.75, 0.6875, 0.6667, 0.6875, 0.6667, 0.6875, 0.75, 0.1875, 0.5833, 0.1875, 0.5, 0.1875, 0.5, 0.1875, 0.5833, 0.4375, 0.5, 0.4375, 0.4167, 0.4375, 0.4167, 0.4375, 0.5, 0.6875, 0.6667, 0.6875, 0.5833, 0.6875, 0.5833, 0.6875, 0.6667, 0.4375, 0.3333, 0.4375, 0.25, 0.4375, 0.25, 0.4375, 0.3333, 0.1875, 0.6667, 0.1875, 0.5833, 0.1875, 0.5833, 0.1875, 0.6667, 0.4375, 0.75, 0.4375, 0.6667, 0.4375, 0.6667, 0.4375, 0.75, 0.4375, 0.5833, 0.4375, 0.5, 0.4375, 0.5, 0.4375, 0.5833, 0.4375, 0.4167, 0.4375, 0.3333, 0.4375, 0.3333, 0.4375, 0.4167, 0.1875, 0.75, 0.1875, 0.6667, 0.1875, 0.6667, 0.1875, 0.75, 0.1875, 0.5833, 0.1875, 0.5, 0.1875, 0.5, 0.1875, 0.5833, 0.6875, 0.5833, 0.6875, 0.6667, 0.6875, 0.6667, 0.6875, 0.5833, 0.4375, 0.4167, 0.4375, 0.3333, 0.4375, 0.3333, 0.4375, 0.4167, 0.4375, 0.4167, 0.4375, 0.5, 0.4375, 0.5, 0.4375, 0.4167, 0.6875, 0.75, 0.6875, 0.6667, 0.6875, 0.6667, 0.6875, 0.75, 0.4375, 0.5, 0.4375, 0.5833, 0.4375, 0.5833, 0.4375, 0.5, 0.4375, 0.5833, 0.4375, 0.5, 0.4375, 0.5, 0.4375, 0.5833, 0.4375, 0.6667, 0.4375, 0.75, 0.4375, 0.75, 0.4375, 0.6667, 0.6875, 0.5833, 0.6875, 0.5, 0.6875, 0.5, 0.6875, 0.5833, 0.4375, 0.5833, 0.4375, 0.6667, 0.4375, 0.6667, 0.4375, 0.5833, 0.4375, 0.75, 0.4375, 0.6667, 0.4375, 0.6667, 0.4375, 0.75, 0.1875, 0.6667, 0.1875, 0.75, 0.1875, 0.75, 0.1875, 0.6667])
me_cube_002.materials.append(mat_material)
me_cube_002.use_remesh_preserve_volume = False
me_cube_002.use_remesh_preserve_attributes = False
me_cube_002.use_mirror_vertex_groups = False
me_cube_002.update()

# ---- objects
ob_cube = bpy.data.objects.new('Cube', me_cube)
ob_cube_001 = bpy.data.objects.new('Cube.001', me_cube_001)
ob_cube_002 = bpy.data.objects.new('Cube.002', me_cube_002)

# ---- transforms, parenting, visibility, modifiers, constraints
ob_cube.location = (0.0, 0.0, 0.0)
ob_cube.scale = (0.4, 0.4, 0.4)
ob_cube.lock_rotations_4d = False
ob_cube.empty_display_type = 'ARROWS'
ob_cube.lineart.crease_threshold = 0.0
ob_cube_001.location = (0.0, 0.0, 0.0)
ob_cube_001.scale = (0.4, 0.4, 0.408)
ob_cube_001.lock_rotations_4d = False
ob_cube_001.empty_display_type = 'ARROWS'
ob_cube_001.lineart.crease_threshold = 0.0
ob_cube_002.location = (0.0, 0.0, 0.0)
ob_cube_002.scale = (0.4, 0.4, 0.4)
ob_cube_002.lock_rotations_4d = False
ob_cube_002.empty_display_type = 'ARROWS'
ob_cube_002.lineart.crease_threshold = 0.0

# ---- collection membership
col_collection.objects.link(ob_cube)
col_collection.objects.link(ob_cube_001)
col_collection.objects.link(ob_cube_002)

# ---- scene / render settings (as saved in the file)
scene.frame_start = 1; scene.frame_end = 250; scene.frame_set(1)
scene.render.engine = 'BLENDER_EEVEE_NEXT'
scene.cycles.use_denoising = False
scene.cycles.samples = 128
scene.cycles.sampling_pattern = 'TABULATED_SOBOL'
scene.cycles.use_adaptive_sampling = False
scene.cycles.use_light_tree = False
scene.view_settings.view_transform = 'Filmic'
bpy.context.view_layer.update()

# ---- added for rendering (the .blend has no active camera and no usable light): camera, sun
cam_auto = bpy.data.cameras.new('AutoCamera')
cam_auto.lens = 50.0
cam_auto.sensor_width = 36.0
cam_auto.clip_end = 1000.0
ob_auto_camera = bpy.data.objects.new('AutoCamera', cam_auto)
scene.collection.objects.link(ob_auto_camera)
ob_auto_camera.location = (1.81489, -2.17902, 1.56438)
ob_auto_camera.rotation_euler = (1.09748, -7.21219e-08, 0.694738)
scene.camera = ob_auto_camera
light_auto_sun = bpy.data.lights.new('AutoSun', 'SUN')
light_auto_sun.energy = 3.0
light_auto_sun.angle = 0.0523599
ob_auto_sun = bpy.data.objects.new('AutoSun', light_auto_sun)
scene.collection.objects.link(ob_auto_sun)
ob_auto_sun.rotation_euler = (0.872665, 0.174533, 0.523599)
bpy.context.view_layer.update()
